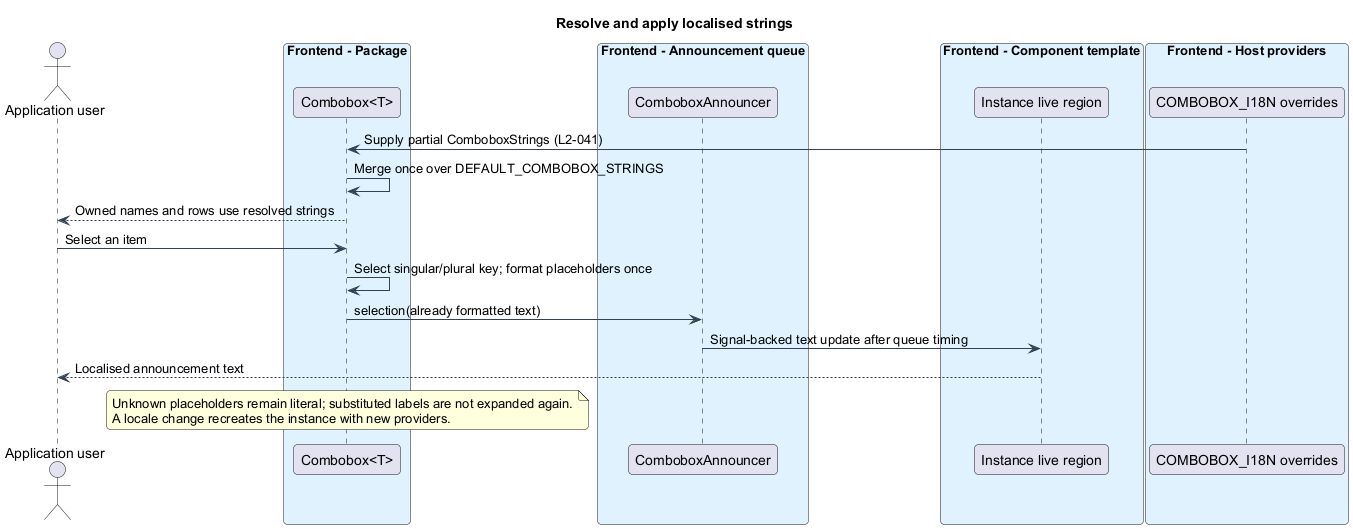

The diagram above was rendered by PlantUML. Its source (embedded in the PNG):
@startuml
skinparam backgroundColor #FFFFFF
skinparam shadowing false
skinparam roundcorner 8
skinparam defaultFontName Arial
skinparam ArrowColor #344054
skinparam class {
  BorderColor #344054
  FontColor #101828
  BackgroundColor #F9FAFB
}
title Resolve and apply localised strings
actor "Application user" as user
box "Frontend - Package" #E0F2FE
  participant "Combobox<T>" as cb
end box
box "Frontend - Announcement queue" #E0F2FE
  participant "ComboboxAnnouncer" as ann
end box
box "Frontend - Component template" #E0F2FE
  participant "Instance live region" as live
end box
box "Frontend - Host providers" #E0F2FE
  participant "COMBOBOX_I18N overrides" as host
end box


host -> cb : Supply partial ComboboxStrings (L2-041)
cb -> cb : Merge once over DEFAULT_COMBOBOX_STRINGS
cb --> user : Owned names and rows use resolved strings
user -> cb : Select an item
cb -> cb : Select singular/plural key; format placeholders once
cb -> ann : selection(already formatted text)
ann -> live : Signal-backed text update after queue timing
live --> user : Localised announcement text
note over cb
  Unknown placeholders remain literal; substituted labels are not expanded again.
  A locale change recreates the instance with new providers.
end note
@enduml